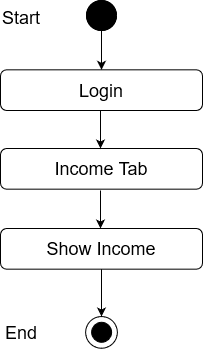

The diagram above was exported from draw.io. Its source (the exported page's mxGraphModel, read from the mxfile embedded in the PNG):
<mxGraphModel dx="868" dy="440" grid="1" gridSize="10" guides="1" tooltips="1" connect="1" arrows="1" fold="1" page="1" pageScale="1" pageWidth="850" pageHeight="1100" math="0" shadow="0">
  <root>
    <mxCell id="0" />
    <mxCell id="1" parent="0" />
    <mxCell id="sV8FAGOGwMWc5fB0BNt6-1" value="" style="edgeStyle=orthogonalEdgeStyle;rounded=0;orthogonalLoop=1;jettySize=auto;html=1;entryX=0.5;entryY=0;entryDx=0;entryDy=0;" edge="1" parent="1" source="sV8FAGOGwMWc5fB0BNt6-2" target="sV8FAGOGwMWc5fB0BNt6-5">
      <mxGeometry relative="1" as="geometry">
        <mxPoint x="411" y="128" as="targetPoint" />
      </mxGeometry>
    </mxCell>
    <mxCell id="sV8FAGOGwMWc5fB0BNt6-2" value="" style="ellipse;whiteSpace=wrap;html=1;aspect=fixed;fillColor=#000000;" vertex="1" parent="1">
      <mxGeometry x="396" y="70" width="30" height="30" as="geometry" />
    </mxCell>
    <mxCell id="sV8FAGOGwMWc5fB0BNt6-3" value="Success" style="text;html=1;strokeColor=none;fillColor=none;align=center;verticalAlign=middle;whiteSpace=wrap;rounded=0;" vertex="1" parent="1">
      <mxGeometry x="431" y="170" as="geometry" />
    </mxCell>
    <mxCell id="sV8FAGOGwMWc5fB0BNt6-4" value="&lt;font style=&quot;font-size: 18px&quot;&gt;Income Tab&lt;br&gt;&lt;/font&gt;" style="rounded=1;whiteSpace=wrap;html=1;fillColor=#FFFFFF;" vertex="1" parent="1">
      <mxGeometry x="310" y="218" width="202" height="40.67" as="geometry" />
    </mxCell>
    <mxCell id="sV8FAGOGwMWc5fB0BNt6-5" value="&lt;font style=&quot;font-size: 18px&quot;&gt;Login&lt;br&gt;&lt;/font&gt;" style="rounded=1;whiteSpace=wrap;html=1;fillColor=#FFFFFF;" vertex="1" parent="1">
      <mxGeometry x="310" y="139.33000000000004" width="202" height="40.67" as="geometry" />
    </mxCell>
    <mxCell id="sV8FAGOGwMWc5fB0BNt6-6" value="" style="endArrow=classic;html=1;exitX=0.5;exitY=1;exitDx=0;exitDy=0;entryX=0.5;entryY=0;entryDx=0;entryDy=0;" edge="1" parent="1">
      <mxGeometry width="50" height="50" relative="1" as="geometry">
        <mxPoint x="410" y="180" as="sourcePoint" />
        <mxPoint x="410" y="218" as="targetPoint" />
      </mxGeometry>
    </mxCell>
    <mxCell id="sV8FAGOGwMWc5fB0BNt6-10" value="" style="ellipse;whiteSpace=wrap;html=1;aspect=fixed;fillColor=#000000;" vertex="1" parent="1">
      <mxGeometry x="396" y="70" width="30" height="30" as="geometry" />
    </mxCell>
    <mxCell id="sV8FAGOGwMWc5fB0BNt6-11" value="&lt;font style=&quot;font-size: 18px&quot;&gt;Start&lt;/font&gt;" style="text;whiteSpace=wrap;html=1;" vertex="1" parent="1">
      <mxGeometry x="310" y="70" width="130" height="30" as="geometry" />
    </mxCell>
    <mxCell id="sV8FAGOGwMWc5fB0BNt6-41" value="" style="endArrow=classic;html=1;exitX=0.5;exitY=1;exitDx=0;exitDy=0;entryX=0.5;entryY=0;entryDx=0;entryDy=0;" edge="1" parent="1">
      <mxGeometry width="50" height="50" relative="1" as="geometry">
        <mxPoint x="410" y="260" as="sourcePoint" />
        <mxPoint x="410" y="298" as="targetPoint" />
      </mxGeometry>
    </mxCell>
    <mxCell id="sV8FAGOGwMWc5fB0BNt6-55" value="" style="ellipse;whiteSpace=wrap;html=1;aspect=fixed;fillColor=#FFFFFF;" vertex="1" parent="1">
      <mxGeometry x="395.11" y="386.00000000000006" width="31.78" height="31.78" as="geometry" />
    </mxCell>
    <mxCell id="sV8FAGOGwMWc5fB0BNt6-56" value="" style="ellipse;whiteSpace=wrap;html=1;aspect=fixed;fillColor=#000000;" vertex="1" parent="1">
      <mxGeometry x="401.11" y="391.78000000000003" width="20" height="20" as="geometry" />
    </mxCell>
    <mxCell id="sV8FAGOGwMWc5fB0BNt6-57" value="" style="endArrow=classic;html=1;entryX=0.5;entryY=0;entryDx=0;entryDy=0;exitX=0.5;exitY=1;exitDx=0;exitDy=0;" edge="1" parent="1">
      <mxGeometry width="50" height="50" relative="1" as="geometry">
        <mxPoint x="411" y="336.67" as="sourcePoint" />
        <mxPoint x="411.0000000000002" y="385.99999999999994" as="targetPoint" />
      </mxGeometry>
    </mxCell>
    <mxCell id="sV8FAGOGwMWc5fB0BNt6-58" value="&lt;font style=&quot;font-size: 18px&quot;&gt;End&lt;/font&gt;" style="text;whiteSpace=wrap;html=1;" vertex="1" parent="1">
      <mxGeometry x="313" y="384.78000000000003" width="130" height="30" as="geometry" />
    </mxCell>
    <mxCell id="sV8FAGOGwMWc5fB0BNt6-59" value="&lt;font style=&quot;font-size: 18px&quot;&gt;Show Income&lt;br&gt;&lt;/font&gt;" style="rounded=1;whiteSpace=wrap;html=1;fillColor=#FFFFFF;" vertex="1" parent="1">
      <mxGeometry x="310" y="298" width="202" height="40.67" as="geometry" />
    </mxCell>
  </root>
</mxGraphModel>